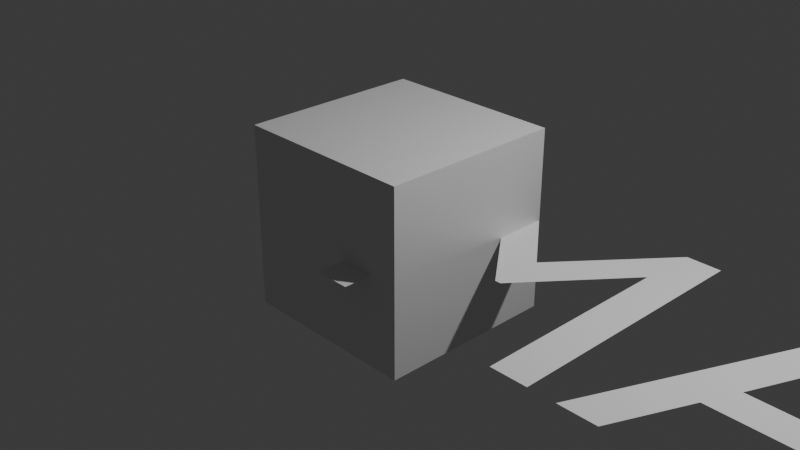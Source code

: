 # Source: traje_patron.blend  (saved by Blender 5.2.45; exported with 4.5.12 LTS)
import bpy
from mathutils import Matrix  # noqa: F401  (used for matrix-valued properties, if any)

bpy.ops.wm.read_factory_settings(use_empty=True)
scene = bpy.context.scene
scene.name = 'Scene'

# ---- collections
col_collection = bpy.data.collections.new('Collection'); scene.collection.children.link(col_collection)

# ---- materials (node trees are filled in below, after node groups)
mat_material = bpy.data.materials.new('Material')
mat_material.alpha_threshold = 0.0
mat_material.use_backface_culling_lightprobe_volume = False
mat_material.roughness = 0.5
mat_material.line_color = (0.0, 0.0, 0.0, 1.0)

# ---- material node trees
mat_material.use_nodes = True; mat_material.node_tree.nodes.clear()
_N = mat_material.node_tree.nodes; _L = mat_material.node_tree.links
n0 = _N.new('ShaderNodeOutputMaterial'); n0.name = 'Material Output'; n0.location = (200, 100)
n1 = _N.new('ShaderNodeBsdfPrincipled'); n1.name = 'Principled BSDF'; n1.location = (-200, 100)
n1.inputs[10].default_value = 0.005
_L.new(n1.outputs[0], n0.inputs[0])
n0.is_active_output = True

# ---- world
world_world = bpy.data.worlds.new('World'); scene.world = world_world
world_world.use_nodes = True; world_world.node_tree.nodes.clear()
_N = world_world.node_tree.nodes; _L = world_world.node_tree.links
n0 = _N.new('ShaderNodeOutputWorld'); n0.name = 'World Output'; n0.location = (200, 100)
n1 = _N.new('ShaderNodeBackground'); n1.name = 'Background'; n1.location = (-200, 100)
n1.inputs[0].default_value = (0.05088, 0.05088, 0.05088, 1.0)
_L.new(n1.outputs[0], n0.inputs[0])
n0.is_active_output = True
world_world.color = (0.05088, 0.05088, 0.05088)
world_world.sun_shadow_jitter_overblur = 0.0

# ---- cameras
cam_camera = bpy.data.cameras.new('Camera')
cam_camera.clip_end = 100.0
cam_camera.ortho_scale = 7.314

# ---- lights
light_light = bpy.data.lights.new('Light', 'POINT')
light_light.energy = 1000.0
light_light.shadow_soft_size = 0.1

# ---- meshes
me_cube = bpy.data.meshes.new('Cube')
me_cube.from_pydata([(1.0, 1.0, 1.0), (1.0, 1.0, -1.0), (1.0, -1.0, 1.0), (1.0, -1.0, -1.0), (-1.0, 1.0, 1.0), (-1.0, 1.0, -1.0), (-1.0, -1.0, 1.0), (-1.0, -1.0, -1.0)], [], [(0, 4, 6, 2), (3, 2, 6, 7), (7, 6, 4, 5), (5, 1, 3, 7), (1, 0, 2, 3), (5, 4, 0, 1)])
_uv = me_cube.uv_layers.new(name='UVMap')
_uv.uv.foreach_set('vector', [0.625, 0.5, 0.875, 0.5, 0.875, 0.75, 0.625, 0.75, 0.375, 0.75, 0.625, 0.75, 0.625, 1.0, 0.375, 1.0, 0.375, 0.0, 0.625, 0.0, 0.625, 0.25, 0.375, 0.25, 0.125, 0.5, 0.375, 0.5, 0.375, 0.75, 0.125, 0.75, 0.375, 0.5, 0.625, 0.5, 0.625, 0.75, 0.375, 0.75, 0.375, 0.25, 0.625, 0.25, 0.625, 0.5, 0.375, 0.5])
me_cube.materials.append(mat_material)
me_cube.use_mirror_vertex_groups = False
me_cube.update()

# ---- curves / text
cu_lwpoly_0 = bpy.data.curves.new('LWPOLY_0', 'CURVE')
cu_lwpoly_0.dimensions = '3D'
_sp = cu_lwpoly_0.splines.new('POLY'); _sp.points.add(6)
_sp.points.foreach_set('co', [0.0, 0.0, 0.0, 1.0, 26.0, 0.0, 0.0, 1.0, 27.5, 48.0, 0.0, 1.0, 26.0, 56.0, 0.0, 1.0, 20.0, 58.0, 0.0, 1.0, 13.0, 55.0, 0.0, 1.0, 0.0, 54.0, 0.0, 1.0])
_sp.use_cyclic_u = True
cu_lwpoly_0.fill_mode = 'FULL'
txt_text_1 = bpy.data.curves.new('TEXT_1', 'FONT')
txt_text_1.dimensions = '2D'
txt_text_1.body = 'ESPALDA'
txt_text_1.size = 4.0
txt_text_2 = bpy.data.curves.new('TEXT_2', 'FONT')
txt_text_2.dimensions = '2D'
txt_text_2.body = 'CORTE 1 AL DOBLEZ - paño azul marino'
txt_text_2.size = 2.6
cu_lwpoly_3 = bpy.data.curves.new('LWPOLY_3', 'CURVE')
cu_lwpoly_3.dimensions = '3D'
_sp = cu_lwpoly_3.splines.new('POLY'); _sp.points.add(10)
_sp.points.foreach_set('co', [52.0, 0.0, 0.0, 1.0, 81.12, 0.0, 0.0, 1.0, 82.62, 46.0, 0.0, 1.0, 79.12, 56.0, 0.0, 1.0, 73.12, 58.0, 0.0, 1.0, 69.12, 56.0, 0.0, 1.0, 69.12, 42.0, 0.0, 1.0, 61.12, 28.0, 0.0, 1.0, 65.12, 24.0, 0.0, 1.0, 69.12, 38.0, 0.0, 1.0, 52.0, 52.0, 0.0, 1.0])
_sp.use_cyclic_u = True
cu_lwpoly_3.fill_mode = 'FULL'
txt_text_4 = bpy.data.curves.new('TEXT_4', 'FONT')
txt_text_4.dimensions = '2D'
txt_text_4.body = 'DELANTERO'
txt_text_4.size = 4.0
txt_text_5 = bpy.data.curves.new('TEXT_5', 'FONT')
txt_text_5.dimensions = '2D'
txt_text_5.body = 'CORTE 2 - con solapa y ojal'
txt_text_5.size = 2.6
cu_lwpoly_6 = bpy.data.curves.new('LWPOLY_6', 'CURVE')
cu_lwpoly_6.dimensions = '3D'
_sp = cu_lwpoly_6.splines.new('POLY'); _sp.points.add(30)
_sp.points.foreach_set('co', [0.0, -76.0, 0.0, 1.0, 1.163, -74.67, 0.0, 1.0, 2.369, -73.43, 0.0, 1.0, 3.614, -72.29, 0.0, 1.0, 4.897, -71.25, 0.0, 1.0, 6.212, -70.31, 0.0, 1.0, 7.558, -69.47, 0.0, 1.0, 8.93, -68.73, 0.0, 1.0, 10.33, -68.09, 0.0, 1.0, 11.74, -67.55, 0.0, 1.0, 13.17, -67.1, 0.0, 1.0, 14.62, -66.75, 0.0, 1.0, 16.07, -66.51, 0.0, 1.0, 17.53, -66.36, 0.0, 1.0, 19.0, -66.31, 0.0, 1.0, 20.47, -66.36, 0.0, 1.0, 21.93, -66.51, 0.0, 1.0, 23.38, -66.75, 0.0, 1.0, 24.83, -67.1, 0.0, 1.0, 26.26, -67.55, 0.0, 1.0, 27.67, -68.09, 0.0, 1.0, 29.07, -68.73, 0.0, 1.0, 30.44, -69.47, 0.0, 1.0, 31.79, -70.31, 0.0, 1.0, 33.1, -71.25, 0.0, 1.0, 34.39, -72.29, 0.0, 1.0, 35.63, -73.43, 0.0, 1.0, 36.84, -74.67, 0.0, 1.0, 38.0, -76.0, 0.0, 1.0, 34.96, -136.0, 0.0, 1.0, 3.04, -136.0, 0.0, 1.0])
_sp.use_cyclic_u = True
cu_lwpoly_6.fill_mode = 'FULL'
txt_text_7 = bpy.data.curves.new('TEXT_7', 'FONT')
txt_text_7.dimensions = '2D'
txt_text_7.body = 'MANGA'
txt_text_7.size = 4.0
txt_text_8 = bpy.data.curves.new('TEXT_8', 'FONT')
txt_text_8.dimensions = '2D'
txt_text_8.body = 'CORTE 2 - copa 13 cm'
txt_text_8.size = 2.6
cu_lwpoly_9 = bpy.data.curves.new('LWPOLY_9', 'CURVE')
cu_lwpoly_9.dimensions = '3D'
_sp = cu_lwpoly_9.splines.new('POLY'); _sp.points.add(5)
_sp.points.foreach_set('co', [64.0, 0.0, 0.0, 1.0, 83.0, 0.0, 0.0, 1.0, 87.0, 92.0, 0.0, 1.0, 81.0, 100.0, 0.0, 1.0, 74.0, 104.0, 0.0, 1.0, 64.0, 104.0, 0.0, 1.0])
_sp.use_cyclic_u = True
cu_lwpoly_9.fill_mode = 'FULL'
txt_text_10 = bpy.data.curves.new('TEXT_10', 'FONT')
txt_text_10.dimensions = '2D'
txt_text_10.body = 'PANTALON DELANTERO'
txt_text_10.size = 4.0
txt_text_11 = bpy.data.curves.new('TEXT_11', 'FONT')
txt_text_11.dimensions = '2D'
txt_text_11.body = 'CORTE 2 - pasa cintura aparte'
txt_text_11.size = 2.6
cu_lwpoly_12 = bpy.data.curves.new('LWPOLY_12', 'CURVE')
cu_lwpoly_12.dimensions = '3D'
_sp = cu_lwpoly_12.splines.new('POLY'); _sp.points.add(5)
_sp.points.foreach_set('co', [98.0, 0.0, 0.0, 1.0, 121.0, 0.0, 0.0, 1.0, 125.0, 94.0, 0.0, 1.0, 120.0, 107.0, 0.0, 1.0, 110.0, 110.0, 0.0, 1.0, 98.0, 108.0, 0.0, 1.0])
_sp.use_cyclic_u = True
cu_lwpoly_12.fill_mode = 'FULL'
txt_text_13 = bpy.data.curves.new('TEXT_13', 'FONT')
txt_text_13.dimensions = '2D'
txt_text_13.body = 'PANTALON TRASERO'
txt_text_13.size = 4.0
txt_text_14 = bpy.data.curves.new('TEXT_14', 'FONT')
txt_text_14.dimensions = '2D'
txt_text_14.body = 'CORTE 2 - tiro alto'
txt_text_14.size = 2.6
cu_lwpoly_15 = bpy.data.curves.new('LWPOLY_15', 'CURVE')
cu_lwpoly_15.dimensions = '3D'
_sp = cu_lwpoly_15.splines.new('POLY'); _sp.points.add(3)
_sp.points.foreach_set('co', [136.0, 0.0, 0.0, 1.0, 220.0, 0.0, 0.0, 1.0, 220.0, 4.0, 0.0, 1.0, 136.0, 4.0, 0.0, 1.0])
_sp.use_cyclic_u = True
cu_lwpoly_15.fill_mode = 'FULL'
txt_text_16 = bpy.data.curves.new('TEXT_16', 'FONT')
txt_text_16.dimensions = '2D'
txt_text_16.body = 'CINTURA'
txt_text_16.size = 4.0
txt_text_17 = bpy.data.curves.new('TEXT_17', 'FONT')
txt_text_17.dimensions = '2D'
txt_text_17.body = 'CORTE 1 - con forro'
txt_text_17.size = 2.6

# ---- objects
ob_cube = bpy.data.objects.new('Cube', me_cube)
ob_light = bpy.data.objects.new('Light', light_light)
ob_camera = bpy.data.objects.new('Camera', cam_camera)
ob_lwpoly_0 = bpy.data.objects.new('LWPOLY_0', cu_lwpoly_0)
ob_text_1 = bpy.data.objects.new('TEXT_1', txt_text_1)
ob_text_2 = bpy.data.objects.new('TEXT_2', txt_text_2)
ob_lwpoly_3 = bpy.data.objects.new('LWPOLY_3', cu_lwpoly_3)
ob_text_4 = bpy.data.objects.new('TEXT_4', txt_text_4)
ob_text_5 = bpy.data.objects.new('TEXT_5', txt_text_5)
ob_lwpoly_6 = bpy.data.objects.new('LWPOLY_6', cu_lwpoly_6)
ob_text_7 = bpy.data.objects.new('TEXT_7', txt_text_7)
ob_text_8 = bpy.data.objects.new('TEXT_8', txt_text_8)
ob_lwpoly_9 = bpy.data.objects.new('LWPOLY_9', cu_lwpoly_9)
ob_text_10 = bpy.data.objects.new('TEXT_10', txt_text_10)
ob_text_11 = bpy.data.objects.new('TEXT_11', txt_text_11)
ob_lwpoly_12 = bpy.data.objects.new('LWPOLY_12', cu_lwpoly_12)
ob_text_13 = bpy.data.objects.new('TEXT_13', txt_text_13)
ob_text_14 = bpy.data.objects.new('TEXT_14', txt_text_14)
ob_lwpoly_15 = bpy.data.objects.new('LWPOLY_15', cu_lwpoly_15)
ob_text_16 = bpy.data.objects.new('TEXT_16', txt_text_16)
ob_text_17 = bpy.data.objects.new('TEXT_17', txt_text_17)

# ---- transforms, parenting, visibility, modifiers, constraints
ob_cube.location = (0.0, 0.0, 0.0)
ob_cube.lock_rotations_4d = False
ob_cube.empty_display_type = 'ARROWS'
ob_cube.lineart.crease_threshold = 0.0
ob_light.location = (4.076, 1.005, 5.904)
ob_light.rotation_euler = (0.6503, 0.05522, 1.866)
ob_light.lock_rotations_4d = False
ob_light.empty_display_type = 'ARROWS'
ob_light.color = (0.0, 0.0, 0.0, 0.0)
ob_light.lineart.crease_threshold = 0.0
ob_camera.location = (7.359, -6.926, 4.958)
ob_camera.rotation_euler = (1.109, 0.0, 0.8149)
ob_camera.lock_rotations_4d = False
ob_camera.empty_display_type = 'ARROWS'
ob_camera.color = (0.0, 0.0, 0.0, 0.0)
ob_camera.display_type = 'WIRE'
ob_camera.lineart.crease_threshold = 0.0
ob_lwpoly_0.location = (0.0, 0.0, 0.0)
ob_text_1.location = (0.0, 63.0, 0.0)
ob_text_2.location = (0.0, -9.0, 0.0)
ob_lwpoly_3.location = (0.0, 0.0, 0.0)
ob_text_4.location = (52.0, 63.0, 0.0)
ob_text_5.location = (52.0, -9.0, 0.0)
ob_lwpoly_6.location = (0.0, 0.0, 0.0)
ob_text_7.location = (0.0, -1.31, 0.0)
ob_text_8.location = (0.0, -85.0, 0.0)
ob_lwpoly_9.location = (0.0, 0.0, 0.0)
ob_text_10.location = (64.0, 109.0, 0.0)
ob_text_11.location = (64.0, -9.0, 0.0)
ob_lwpoly_12.location = (0.0, 0.0, 0.0)
ob_text_13.location = (98.0, 124.0, 0.0)
ob_text_14.location = (98.0, -9.0, 0.0)
ob_lwpoly_15.location = (0.0, 0.0, 0.0)
ob_text_16.location = (136.0, 9.0, 0.0)
ob_text_17.location = (136.0, -9.0, 0.0)

# ---- collection membership
col_collection.objects.link(ob_cube)
col_collection.objects.link(ob_light)
col_collection.objects.link(ob_camera)
col_collection.objects.link(ob_lwpoly_0)
col_collection.objects.link(ob_text_1)
col_collection.objects.link(ob_text_2)
col_collection.objects.link(ob_lwpoly_3)
col_collection.objects.link(ob_text_4)
col_collection.objects.link(ob_text_5)
col_collection.objects.link(ob_lwpoly_6)
col_collection.objects.link(ob_text_7)
col_collection.objects.link(ob_text_8)
col_collection.objects.link(ob_lwpoly_9)
col_collection.objects.link(ob_text_10)
col_collection.objects.link(ob_text_11)
col_collection.objects.link(ob_lwpoly_12)
col_collection.objects.link(ob_text_13)
col_collection.objects.link(ob_text_14)
col_collection.objects.link(ob_lwpoly_15)
col_collection.objects.link(ob_text_16)
col_collection.objects.link(ob_text_17)

# ---- scene / render settings (as saved in the file)
scene.camera = ob_camera
scene.frame_start = 1; scene.frame_end = 250; scene.frame_set(1)
scene.render.engine = 'BLENDER_EEVEE_NEXT'
scene.render.bake_bias = 0.0
scene.render.bake_samples = 0
scene.render.compositor_device = 'GPU'
scene.eevee.use_volume_custom_range = False
scene.eevee.fast_gi_thickness_near = 0.1
scene.eevee.fast_gi_thickness_far = 0.0
scene.eevee.ray_tracing_options.screen_trace_thickness = 0.1
bpy.context.view_layer.update()

